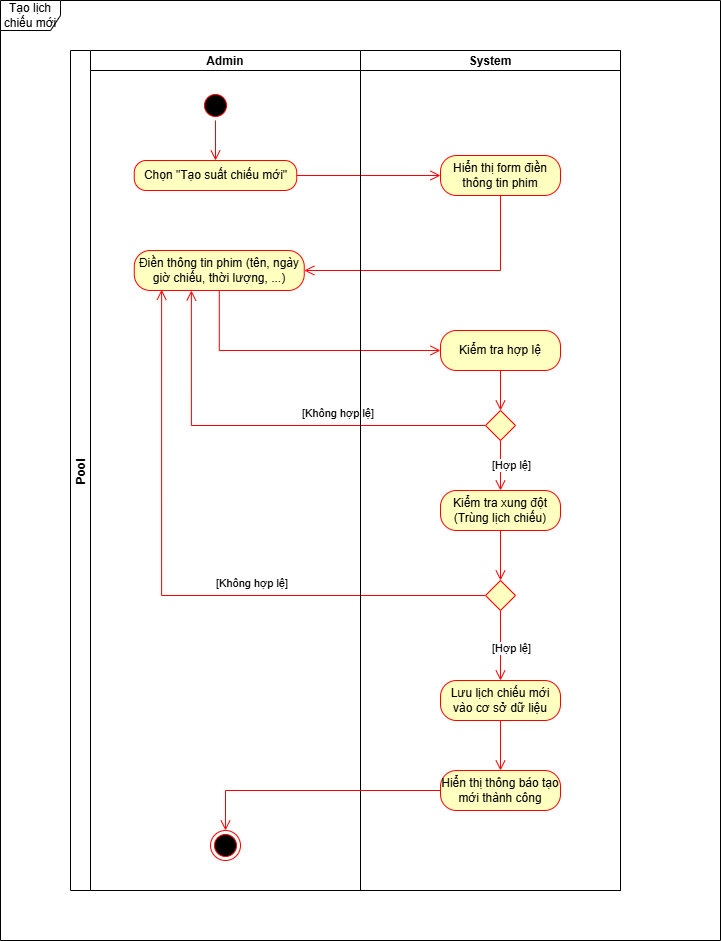

The diagram above was exported from draw.io. Its source (the exported page's mxGraphModel, read from the mxfile embedded in the PNG):
<mxGraphModel dx="1265" dy="608" grid="1" gridSize="10" guides="1" tooltips="1" connect="1" arrows="1" fold="1" page="1" pageScale="1" pageWidth="850" pageHeight="1100" math="0" shadow="0">
  <root>
    <mxCell id="0" />
    <mxCell id="1" parent="0" />
    <mxCell id="cX-fMlwF1rmyXLlRz7re-3" value="Pool" style="swimlane;childLayout=stackLayout;resizeParent=1;resizeParentMax=0;startSize=20;horizontal=0;horizontalStack=1;" parent="1" vertex="1">
      <mxGeometry x="150" y="120" width="550" height="840" as="geometry">
        <mxRectangle x="210" y="90" width="40" height="50" as="alternateBounds" />
      </mxGeometry>
    </mxCell>
    <mxCell id="cX-fMlwF1rmyXLlRz7re-4" value="Admin" style="swimlane;startSize=20;" parent="cX-fMlwF1rmyXLlRz7re-3" vertex="1">
      <mxGeometry x="20" width="270" height="840" as="geometry" />
    </mxCell>
    <mxCell id="cX-fMlwF1rmyXLlRz7re-13" value="" style="ellipse;html=1;shape=startState;fillColor=#000000;strokeColor=#ff0000;" parent="cX-fMlwF1rmyXLlRz7re-4" vertex="1">
      <mxGeometry x="110" y="40" width="30" height="30" as="geometry" />
    </mxCell>
    <mxCell id="cX-fMlwF1rmyXLlRz7re-14" value="" style="edgeStyle=orthogonalEdgeStyle;html=1;verticalAlign=bottom;endArrow=open;endSize=8;strokeColor=#ff0000;rounded=0;entryX=0.5;entryY=0;entryDx=0;entryDy=0;" parent="cX-fMlwF1rmyXLlRz7re-4" source="cX-fMlwF1rmyXLlRz7re-13" target="cX-fMlwF1rmyXLlRz7re-16" edge="1">
      <mxGeometry relative="1" as="geometry">
        <mxPoint x="125" y="130" as="targetPoint" />
      </mxGeometry>
    </mxCell>
    <mxCell id="cX-fMlwF1rmyXLlRz7re-16" value="Chọn &quot;Tạo suất chiếu mới&quot;" style="rounded=1;whiteSpace=wrap;html=1;arcSize=40;fontColor=#000000;fillColor=#ffffc0;strokeColor=#ff0000;" parent="cX-fMlwF1rmyXLlRz7re-4" vertex="1">
      <mxGeometry x="43.75" y="110" width="162.5" height="30" as="geometry" />
    </mxCell>
    <mxCell id="cX-fMlwF1rmyXLlRz7re-20" value="Điền thông tin phim (tên, ngày giờ chiếu, thời lượng, ...)" style="rounded=1;whiteSpace=wrap;html=1;arcSize=40;fontColor=#000000;fillColor=#ffffc0;strokeColor=#ff0000;" parent="cX-fMlwF1rmyXLlRz7re-4" vertex="1">
      <mxGeometry x="43.75" y="200" width="170" height="40" as="geometry" />
    </mxCell>
    <mxCell id="cX-fMlwF1rmyXLlRz7re-46" value="" style="ellipse;html=1;shape=endState;fillColor=#000000;strokeColor=#ff0000;" parent="cX-fMlwF1rmyXLlRz7re-4" vertex="1">
      <mxGeometry x="120" y="780" width="30" height="30" as="geometry" />
    </mxCell>
    <mxCell id="cX-fMlwF1rmyXLlRz7re-17" value="" style="edgeStyle=orthogonalEdgeStyle;html=1;verticalAlign=bottom;endArrow=open;endSize=8;strokeColor=#ff0000;rounded=0;entryX=0;entryY=0.5;entryDx=0;entryDy=0;" parent="cX-fMlwF1rmyXLlRz7re-3" source="cX-fMlwF1rmyXLlRz7re-16" target="cX-fMlwF1rmyXLlRz7re-18" edge="1">
      <mxGeometry relative="1" as="geometry">
        <mxPoint x="430" y="110" as="targetPoint" />
      </mxGeometry>
    </mxCell>
    <mxCell id="cX-fMlwF1rmyXLlRz7re-19" value="" style="edgeStyle=orthogonalEdgeStyle;html=1;verticalAlign=bottom;endArrow=open;endSize=8;strokeColor=#ff0000;rounded=0;entryX=1;entryY=0.5;entryDx=0;entryDy=0;" parent="cX-fMlwF1rmyXLlRz7re-3" source="cX-fMlwF1rmyXLlRz7re-18" target="cX-fMlwF1rmyXLlRz7re-20" edge="1">
      <mxGeometry relative="1" as="geometry">
        <mxPoint x="330" y="270" as="targetPoint" />
        <Array as="points">
          <mxPoint x="430" y="220" />
        </Array>
      </mxGeometry>
    </mxCell>
    <mxCell id="cX-fMlwF1rmyXLlRz7re-21" value="" style="edgeStyle=orthogonalEdgeStyle;html=1;verticalAlign=bottom;endArrow=open;endSize=8;strokeColor=#ff0000;rounded=0;entryX=0;entryY=0.5;entryDx=0;entryDy=0;" parent="cX-fMlwF1rmyXLlRz7re-3" source="cX-fMlwF1rmyXLlRz7re-20" target="cX-fMlwF1rmyXLlRz7re-25" edge="1">
      <mxGeometry relative="1" as="geometry">
        <mxPoint x="180" y="410" as="targetPoint" />
        <Array as="points">
          <mxPoint x="149" y="300" />
        </Array>
      </mxGeometry>
    </mxCell>
    <mxCell id="cX-fMlwF1rmyXLlRz7re-32" value="[Không hợp lệ]" style="edgeStyle=orthogonalEdgeStyle;html=1;align=left;verticalAlign=top;endArrow=open;endSize=8;strokeColor=#ff0000;rounded=0;entryX=0.336;entryY=1;entryDx=0;entryDy=0;entryPerimeter=0;" parent="cX-fMlwF1rmyXLlRz7re-3" source="cX-fMlwF1rmyXLlRz7re-30" target="cX-fMlwF1rmyXLlRz7re-20" edge="1">
      <mxGeometry x="-0.1377" y="-25" relative="1" as="geometry">
        <mxPoint x="280" y="330" as="targetPoint" />
        <mxPoint as="offset" />
      </mxGeometry>
    </mxCell>
    <mxCell id="cX-fMlwF1rmyXLlRz7re-38" value="[Không hợp lệ]" style="edgeStyle=orthogonalEdgeStyle;html=1;align=left;verticalAlign=top;endArrow=open;endSize=8;strokeColor=#ff0000;rounded=0;entryX=0.161;entryY=0.98;entryDx=0;entryDy=0;entryPerimeter=0;" parent="cX-fMlwF1rmyXLlRz7re-3" source="cX-fMlwF1rmyXLlRz7re-36" target="cX-fMlwF1rmyXLlRz7re-20" edge="1">
      <mxGeometry x="-0.1377" y="-25" relative="1" as="geometry">
        <mxPoint x="121" y="410" as="targetPoint" />
        <mxPoint as="offset" />
      </mxGeometry>
    </mxCell>
    <mxCell id="cX-fMlwF1rmyXLlRz7re-5" value="System" style="swimlane;startSize=20;" parent="cX-fMlwF1rmyXLlRz7re-3" vertex="1">
      <mxGeometry x="290" width="260" height="840" as="geometry" />
    </mxCell>
    <mxCell id="cX-fMlwF1rmyXLlRz7re-18" value="Hiển thị form điền thông tin phim" style="rounded=1;whiteSpace=wrap;html=1;arcSize=40;fontColor=#000000;fillColor=#ffffc0;strokeColor=#ff0000;" parent="cX-fMlwF1rmyXLlRz7re-5" vertex="1">
      <mxGeometry x="80" y="105" width="120" height="40" as="geometry" />
    </mxCell>
    <mxCell id="cX-fMlwF1rmyXLlRz7re-25" value="Kiểm tra hợp lệ" style="rounded=1;whiteSpace=wrap;html=1;arcSize=40;fontColor=#000000;fillColor=#ffffc0;strokeColor=#ff0000;" parent="cX-fMlwF1rmyXLlRz7re-5" vertex="1">
      <mxGeometry x="80" y="280" width="120" height="40" as="geometry" />
    </mxCell>
    <mxCell id="cX-fMlwF1rmyXLlRz7re-26" value="" style="edgeStyle=orthogonalEdgeStyle;html=1;verticalAlign=bottom;endArrow=open;endSize=8;strokeColor=#ff0000;rounded=0;entryX=0.5;entryY=0;entryDx=0;entryDy=0;" parent="cX-fMlwF1rmyXLlRz7re-5" source="cX-fMlwF1rmyXLlRz7re-25" target="cX-fMlwF1rmyXLlRz7re-30" edge="1">
      <mxGeometry relative="1" as="geometry">
        <mxPoint x="140" y="410" as="targetPoint" />
        <Array as="points" />
      </mxGeometry>
    </mxCell>
    <mxCell id="cX-fMlwF1rmyXLlRz7re-30" value="" style="rhombus;whiteSpace=wrap;html=1;fontColor=#000000;fillColor=#ffffc0;strokeColor=#ff0000;" parent="cX-fMlwF1rmyXLlRz7re-5" vertex="1">
      <mxGeometry x="125" y="360" width="30" height="30" as="geometry" />
    </mxCell>
    <mxCell id="cX-fMlwF1rmyXLlRz7re-33" value="Kiểm tra xung đột&lt;div&gt;(Trùng lịch chiếu)&lt;/div&gt;" style="rounded=1;whiteSpace=wrap;html=1;arcSize=40;fontColor=#000000;fillColor=#ffffc0;strokeColor=#ff0000;" parent="cX-fMlwF1rmyXLlRz7re-5" vertex="1">
      <mxGeometry x="80" y="440" width="120" height="40" as="geometry" />
    </mxCell>
    <mxCell id="cX-fMlwF1rmyXLlRz7re-31" value="[Hợp lệ]" style="edgeStyle=orthogonalEdgeStyle;html=1;align=left;verticalAlign=bottom;endArrow=open;endSize=8;strokeColor=#ff0000;rounded=0;entryX=0.5;entryY=0;entryDx=0;entryDy=0;" parent="cX-fMlwF1rmyXLlRz7re-5" source="cX-fMlwF1rmyXLlRz7re-30" target="cX-fMlwF1rmyXLlRz7re-33" edge="1">
      <mxGeometry x="0.3445" y="-10" relative="1" as="geometry">
        <mxPoint x="140" y="450" as="targetPoint" />
        <mxPoint as="offset" />
      </mxGeometry>
    </mxCell>
    <mxCell id="cX-fMlwF1rmyXLlRz7re-36" value="" style="rhombus;whiteSpace=wrap;html=1;fontColor=#000000;fillColor=#ffffc0;strokeColor=#ff0000;" parent="cX-fMlwF1rmyXLlRz7re-5" vertex="1">
      <mxGeometry x="125" y="530" width="30" height="30" as="geometry" />
    </mxCell>
    <mxCell id="cX-fMlwF1rmyXLlRz7re-37" value="[Hợp lệ]" style="edgeStyle=orthogonalEdgeStyle;html=1;align=left;verticalAlign=bottom;endArrow=open;endSize=8;strokeColor=#ff0000;rounded=0;entryX=0.5;entryY=0;entryDx=0;entryDy=0;" parent="cX-fMlwF1rmyXLlRz7re-5" source="cX-fMlwF1rmyXLlRz7re-36" target="cX-fMlwF1rmyXLlRz7re-40" edge="1">
      <mxGeometry x="0.3445" y="-10" relative="1" as="geometry">
        <mxPoint x="140" y="610" as="targetPoint" />
        <mxPoint as="offset" />
      </mxGeometry>
    </mxCell>
    <mxCell id="cX-fMlwF1rmyXLlRz7re-40" value="Lưu lịch chiếu mới vào cơ sở dữ liệu" style="rounded=1;whiteSpace=wrap;html=1;arcSize=40;fontColor=#000000;fillColor=#ffffc0;strokeColor=#ff0000;" parent="cX-fMlwF1rmyXLlRz7re-5" vertex="1">
      <mxGeometry x="80" y="630" width="120" height="40" as="geometry" />
    </mxCell>
    <mxCell id="cX-fMlwF1rmyXLlRz7re-42" value="Hiển thị thông báo tạo mới thành công" style="rounded=1;whiteSpace=wrap;html=1;arcSize=40;fontColor=#000000;fillColor=#ffffc0;strokeColor=#ff0000;" parent="cX-fMlwF1rmyXLlRz7re-5" vertex="1">
      <mxGeometry x="80" y="720" width="120" height="40" as="geometry" />
    </mxCell>
    <mxCell id="cX-fMlwF1rmyXLlRz7re-44" value="" style="edgeStyle=orthogonalEdgeStyle;html=1;align=left;verticalAlign=bottom;endArrow=open;endSize=8;strokeColor=#ff0000;rounded=0;exitX=0.5;exitY=1;exitDx=0;exitDy=0;entryX=0.5;entryY=0;entryDx=0;entryDy=0;" parent="cX-fMlwF1rmyXLlRz7re-5" source="cX-fMlwF1rmyXLlRz7re-33" target="cX-fMlwF1rmyXLlRz7re-36" edge="1">
      <mxGeometry x="0.3445" y="-10" relative="1" as="geometry">
        <mxPoint x="180" y="530" as="targetPoint" />
        <mxPoint as="offset" />
        <mxPoint x="150" y="570" as="sourcePoint" />
      </mxGeometry>
    </mxCell>
    <mxCell id="cX-fMlwF1rmyXLlRz7re-45" value="" style="edgeStyle=orthogonalEdgeStyle;html=1;align=left;verticalAlign=bottom;endArrow=open;endSize=8;strokeColor=#ff0000;rounded=0;exitX=0.5;exitY=1;exitDx=0;exitDy=0;entryX=0.5;entryY=0;entryDx=0;entryDy=0;" parent="cX-fMlwF1rmyXLlRz7re-5" source="cX-fMlwF1rmyXLlRz7re-40" target="cX-fMlwF1rmyXLlRz7re-42" edge="1">
      <mxGeometry x="0.3445" y="-10" relative="1" as="geometry">
        <mxPoint x="150" y="540" as="targetPoint" />
        <mxPoint as="offset" />
        <mxPoint x="150" y="490" as="sourcePoint" />
      </mxGeometry>
    </mxCell>
    <mxCell id="cX-fMlwF1rmyXLlRz7re-47" value="" style="edgeStyle=orthogonalEdgeStyle;html=1;align=left;verticalAlign=bottom;endArrow=open;endSize=8;strokeColor=#ff0000;rounded=0;exitX=0;exitY=0.5;exitDx=0;exitDy=0;entryX=0.5;entryY=0;entryDx=0;entryDy=0;" parent="cX-fMlwF1rmyXLlRz7re-3" source="cX-fMlwF1rmyXLlRz7re-42" target="cX-fMlwF1rmyXLlRz7re-46" edge="1">
      <mxGeometry x="0.3445" y="-10" relative="1" as="geometry">
        <mxPoint x="450" y="550" as="targetPoint" />
        <mxPoint as="offset" />
        <mxPoint x="450" y="500" as="sourcePoint" />
      </mxGeometry>
    </mxCell>
    <mxCell id="cX-fMlwF1rmyXLlRz7re-48" value="Tạo lịch chiếu mới" style="shape=umlFrame;whiteSpace=wrap;html=1;pointerEvents=0;" parent="1" vertex="1">
      <mxGeometry x="80" y="70" width="720" height="940" as="geometry" />
    </mxCell>
  </root>
</mxGraphModel>